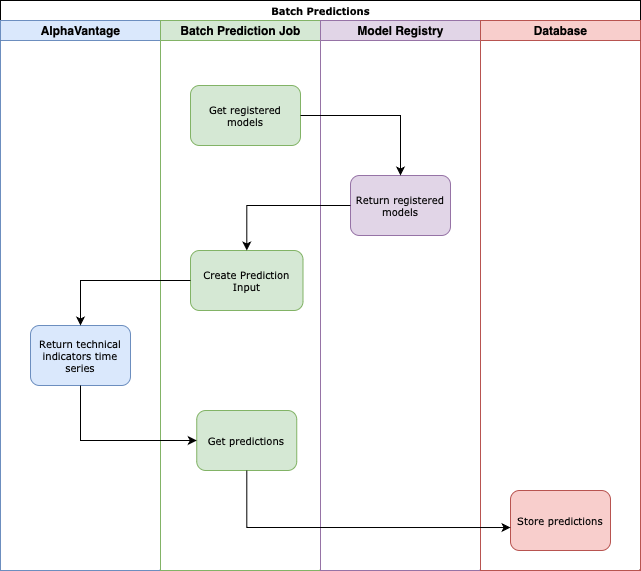

The diagram above was exported from draw.io. Its source (the exported page's mxGraphModel, read from the mxfile embedded in the PNG):
<mxGraphModel dx="954" dy="548" grid="1" gridSize="10" guides="1" tooltips="1" connect="1" arrows="1" fold="1" page="1" pageScale="1" pageWidth="1100" pageHeight="850" background="none" math="0" shadow="0">
  <root>
    <mxCell id="0" />
    <mxCell id="1" parent="0" />
    <mxCell id="77e6c97f196da883-1" value="&lt;font style=&quot;font-size: 10px;&quot;&gt;Batch Predictions&lt;/font&gt;" style="swimlane;html=1;childLayout=stackLayout;startSize=20;rounded=0;shadow=0;labelBackgroundColor=none;strokeWidth=1;fontFamily=Verdana;fontSize=8;align=center;" parent="1" vertex="1">
      <mxGeometry x="80" y="40" width="640" height="570" as="geometry" />
    </mxCell>
    <mxCell id="77e6c97f196da883-2" value="AlphaVantage" style="swimlane;html=1;startSize=20;fillColor=#dae8fc;strokeColor=#6c8ebf;" parent="77e6c97f196da883-1" vertex="1">
      <mxGeometry y="20" width="160" height="550" as="geometry" />
    </mxCell>
    <mxCell id="77e6c97f196da883-8" value="&lt;font style=&quot;font-size: 10px;&quot;&gt;Return technical indicators time series&lt;/font&gt;" style="rounded=1;whiteSpace=wrap;html=1;shadow=0;labelBackgroundColor=none;strokeWidth=1;fontFamily=Verdana;fontSize=8;align=center;fillColor=#dae8fc;strokeColor=#6c8ebf;" parent="77e6c97f196da883-2" vertex="1">
      <mxGeometry x="30" y="305" width="100" height="60" as="geometry" />
    </mxCell>
    <mxCell id="77e6c97f196da883-3" value="Batch Prediction Job" style="swimlane;html=1;startSize=20;fillColor=#d5e8d4;strokeColor=#82b366;" parent="77e6c97f196da883-1" vertex="1">
      <mxGeometry x="160" y="20" width="160" height="550" as="geometry" />
    </mxCell>
    <mxCell id="77e6c97f196da883-11" value="&lt;font style=&quot;font-size: 10px;&quot;&gt;Get registered models&lt;/font&gt;" style="rounded=1;whiteSpace=wrap;html=1;shadow=0;labelBackgroundColor=none;strokeWidth=1;fontFamily=Verdana;fontSize=8;align=center;fillColor=#d5e8d4;strokeColor=#82b366;" parent="77e6c97f196da883-3" vertex="1">
      <mxGeometry x="30" y="65" width="110" height="60" as="geometry" />
    </mxCell>
    <mxCell id="77e6c97f196da883-9" value="&lt;font style=&quot;font-size: 10px;&quot;&gt;Create Prediction Input&lt;/font&gt;" style="rounded=1;whiteSpace=wrap;html=1;shadow=0;labelBackgroundColor=none;strokeWidth=1;fontFamily=Verdana;fontSize=8;align=center;fillColor=#d5e8d4;strokeColor=#82b366;" parent="77e6c97f196da883-3" vertex="1">
      <mxGeometry x="30" y="230" width="112.5" height="60" as="geometry" />
    </mxCell>
    <mxCell id="77e6c97f196da883-10" value="&lt;font style=&quot;font-size: 10px;&quot;&gt;Get predictions&lt;/font&gt;" style="rounded=1;whiteSpace=wrap;html=1;shadow=0;labelBackgroundColor=none;strokeWidth=1;fontFamily=Verdana;fontSize=8;align=center;fillColor=#d5e8d4;strokeColor=#82b366;" parent="77e6c97f196da883-3" vertex="1">
      <mxGeometry x="36.25" y="390" width="100" height="60" as="geometry" />
    </mxCell>
    <mxCell id="77e6c97f196da883-4" value="Model Registry" style="swimlane;html=1;startSize=20;fillColor=#e1d5e7;strokeColor=#9673a6;" parent="77e6c97f196da883-1" vertex="1">
      <mxGeometry x="320" y="20" width="160" height="550" as="geometry" />
    </mxCell>
    <mxCell id="77e6c97f196da883-12" value="&lt;font style=&quot;font-size: 10px;&quot;&gt;Return registered models&lt;/font&gt;" style="rounded=1;whiteSpace=wrap;html=1;shadow=0;labelBackgroundColor=none;strokeWidth=1;fontFamily=Verdana;fontSize=8;align=center;fillColor=#e1d5e7;strokeColor=#9673a6;" parent="77e6c97f196da883-4" vertex="1">
      <mxGeometry x="30" y="155" width="100" height="60" as="geometry" />
    </mxCell>
    <mxCell id="77e6c97f196da883-5" value="Database" style="swimlane;html=1;startSize=20;fillColor=#f8cecc;strokeColor=#b85450;" parent="77e6c97f196da883-1" vertex="1">
      <mxGeometry x="480" y="20" width="160" height="550" as="geometry" />
    </mxCell>
    <mxCell id="77e6c97f196da883-14" value="&lt;font style=&quot;font-size: 10px;&quot;&gt;Store predictions&lt;/font&gt;" style="rounded=1;whiteSpace=wrap;html=1;shadow=0;labelBackgroundColor=none;strokeWidth=1;fontFamily=Verdana;fontSize=8;align=center;fillColor=#f8cecc;strokeColor=#b85450;" parent="77e6c97f196da883-5" vertex="1">
      <mxGeometry x="30" y="470" width="100" height="60" as="geometry" />
    </mxCell>
    <mxCell id="UuOrCChz0S91NwE2lE_R-1" style="edgeStyle=orthogonalEdgeStyle;rounded=0;orthogonalLoop=1;jettySize=auto;html=1;entryX=0.5;entryY=0;entryDx=0;entryDy=0;" parent="77e6c97f196da883-1" source="77e6c97f196da883-11" target="77e6c97f196da883-12" edge="1">
      <mxGeometry relative="1" as="geometry" />
    </mxCell>
    <mxCell id="UuOrCChz0S91NwE2lE_R-2" style="edgeStyle=orthogonalEdgeStyle;rounded=0;orthogonalLoop=1;jettySize=auto;html=1;" parent="77e6c97f196da883-1" source="77e6c97f196da883-12" target="77e6c97f196da883-9" edge="1">
      <mxGeometry relative="1" as="geometry" />
    </mxCell>
    <mxCell id="UuOrCChz0S91NwE2lE_R-3" style="edgeStyle=orthogonalEdgeStyle;rounded=0;orthogonalLoop=1;jettySize=auto;html=1;entryX=0.5;entryY=0;entryDx=0;entryDy=0;" parent="77e6c97f196da883-1" source="77e6c97f196da883-9" target="77e6c97f196da883-8" edge="1">
      <mxGeometry relative="1" as="geometry" />
    </mxCell>
    <mxCell id="UuOrCChz0S91NwE2lE_R-4" style="edgeStyle=orthogonalEdgeStyle;rounded=0;orthogonalLoop=1;jettySize=auto;html=1;entryX=0;entryY=0.5;entryDx=0;entryDy=0;" parent="77e6c97f196da883-1" source="77e6c97f196da883-8" target="77e6c97f196da883-10" edge="1">
      <mxGeometry relative="1" as="geometry">
        <Array as="points">
          <mxPoint x="80" y="440" />
        </Array>
      </mxGeometry>
    </mxCell>
    <mxCell id="UuOrCChz0S91NwE2lE_R-5" style="edgeStyle=orthogonalEdgeStyle;rounded=0;orthogonalLoop=1;jettySize=auto;html=1;entryX=0;entryY=0.617;entryDx=0;entryDy=0;entryPerimeter=0;" parent="77e6c97f196da883-1" source="77e6c97f196da883-10" target="77e6c97f196da883-14" edge="1">
      <mxGeometry relative="1" as="geometry">
        <Array as="points">
          <mxPoint x="246" y="527" />
        </Array>
      </mxGeometry>
    </mxCell>
  </root>
</mxGraphModel>